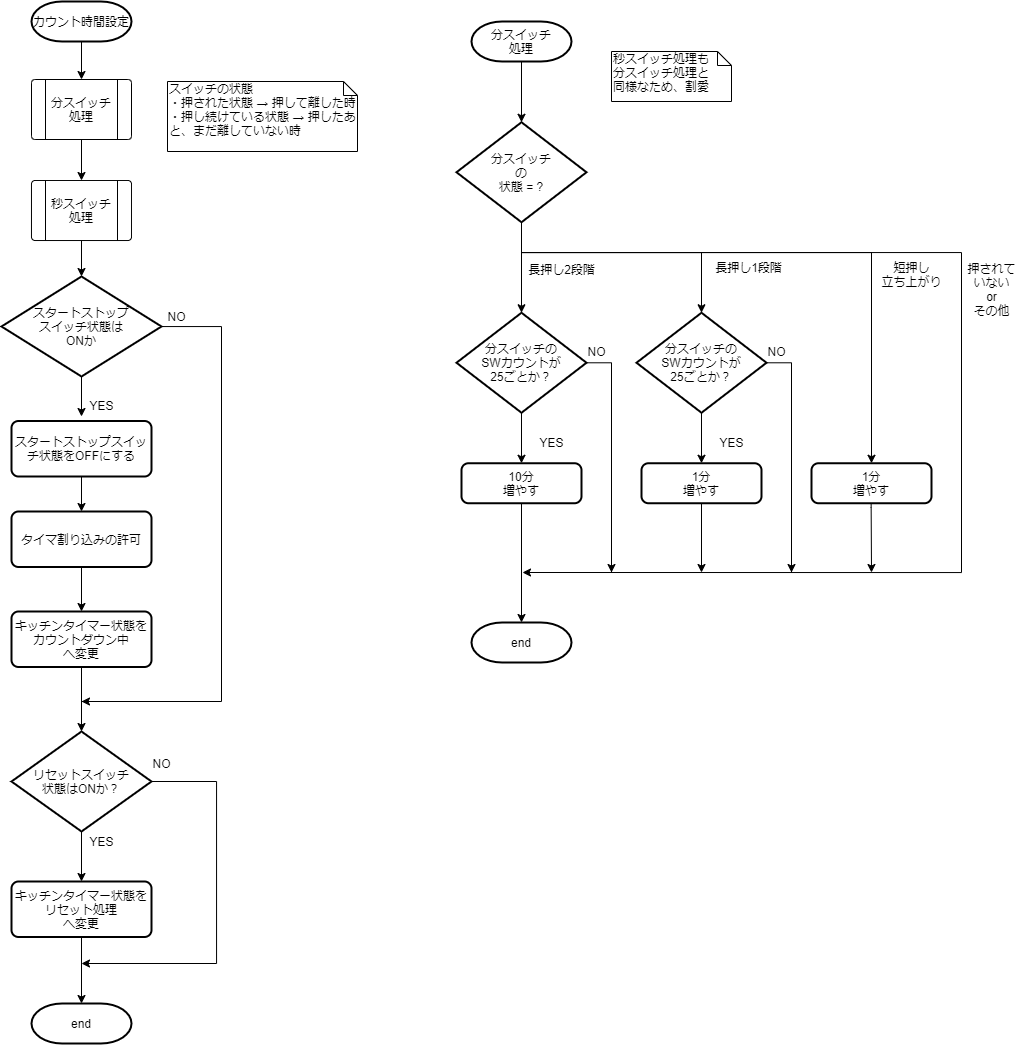

The diagram above was exported from draw.io. Its source (the exported page's mxGraphModel, read from the mxfile embedded in the PNG):
<mxGraphModel dx="824" dy="956" grid="1" gridSize="10" guides="1" tooltips="1" connect="1" arrows="1" fold="1" page="1" pageScale="1" pageWidth="827" pageHeight="1169" math="0" shadow="0">
  <root>
    <mxCell id="G7dOKKh25_MZbCcrWpyw-0" />
    <mxCell id="G7dOKKh25_MZbCcrWpyw-1" parent="G7dOKKh25_MZbCcrWpyw-0" />
    <mxCell id="H5Vs62nzeLhHOFC0t68j-42" value="" style="edgeStyle=orthogonalEdgeStyle;rounded=0;orthogonalLoop=1;jettySize=auto;html=1;entryX=0.5;entryY=0;entryDx=0;entryDy=0;entryPerimeter=0;" parent="G7dOKKh25_MZbCcrWpyw-1" source="G7dOKKh25_MZbCcrWpyw-2" target="PRw-ZUvJCtGYPwpCF5q1-1" edge="1">
      <mxGeometry relative="1" as="geometry">
        <mxPoint x="580" y="100" as="targetPoint" />
      </mxGeometry>
    </mxCell>
    <mxCell id="G7dOKKh25_MZbCcrWpyw-2" value="分スイッチ&lt;br&gt;処理" style="strokeWidth=2;html=1;shape=mxgraph.flowchart.terminator;whiteSpace=wrap;" parent="G7dOKKh25_MZbCcrWpyw-1" vertex="1">
      <mxGeometry x="530" y="30" width="100" height="40" as="geometry" />
    </mxCell>
    <mxCell id="YCsieXRak2XcZomdGNn9-28" value="スイッチの状態&lt;br&gt;・押された状態 → 押して離した時&lt;br&gt;・押し続けている状態 → 押したあと、まだ離していない時" style="shape=note;whiteSpace=wrap;html=1;size=14;verticalAlign=top;align=left;spacingTop=-6;" parent="G7dOKKh25_MZbCcrWpyw-1" vertex="1">
      <mxGeometry x="226" y="90" width="190" height="70" as="geometry" />
    </mxCell>
    <mxCell id="PRw-ZUvJCtGYPwpCF5q1-36" style="edgeStyle=orthogonalEdgeStyle;rounded=0;orthogonalLoop=1;jettySize=auto;html=1;exitX=0.497;exitY=0.982;exitDx=0;exitDy=0;exitPerimeter=0;" parent="G7dOKKh25_MZbCcrWpyw-1" source="XPm6FaZmmo4bMirsRHuz-5" edge="1">
      <mxGeometry relative="1" as="geometry">
        <mxPoint x="930" y="581" as="targetPoint" />
        <Array as="points">
          <mxPoint x="930" y="516" />
          <mxPoint x="930" y="516" />
        </Array>
        <mxPoint x="930" y="502.5" as="sourcePoint" />
      </mxGeometry>
    </mxCell>
    <mxCell id="AEPvhZBk-K4YY_FG6Bck-11" style="edgeStyle=orthogonalEdgeStyle;rounded=0;orthogonalLoop=1;jettySize=auto;html=1;exitX=0.5;exitY=1;exitDx=0;exitDy=0;" parent="G7dOKKh25_MZbCcrWpyw-1" source="XPm6FaZmmo4bMirsRHuz-10" target="PRw-ZUvJCtGYPwpCF5q1-39" edge="1">
      <mxGeometry relative="1" as="geometry">
        <mxPoint x="580" y="496" as="sourcePoint" />
        <mxPoint x="580" y="851" as="targetPoint" />
      </mxGeometry>
    </mxCell>
    <mxCell id="ePP8m3Le7ad55T8IsWoJ-17" style="edgeStyle=orthogonalEdgeStyle;rounded=0;orthogonalLoop=1;jettySize=auto;html=1;" parent="G7dOKKh25_MZbCcrWpyw-1" source="PRw-ZUvJCtGYPwpCF5q1-1" edge="1">
      <mxGeometry relative="1" as="geometry">
        <mxPoint x="581" y="581" as="targetPoint" />
        <Array as="points">
          <mxPoint x="580" y="261" />
          <mxPoint x="1020" y="261" />
          <mxPoint x="1020" y="581" />
        </Array>
      </mxGeometry>
    </mxCell>
    <mxCell id="AEPvhZBk-K4YY_FG6Bck-16" style="edgeStyle=orthogonalEdgeStyle;rounded=0;orthogonalLoop=1;jettySize=auto;html=1;entryX=0.5;entryY=0;entryDx=0;entryDy=0;" parent="G7dOKKh25_MZbCcrWpyw-1" source="PRw-ZUvJCtGYPwpCF5q1-1" target="XPm6FaZmmo4bMirsRHuz-5" edge="1">
      <mxGeometry relative="1" as="geometry">
        <Array as="points">
          <mxPoint x="580" y="261" />
          <mxPoint x="930" y="261" />
        </Array>
        <mxPoint x="870" y="327.25" as="targetPoint" />
      </mxGeometry>
    </mxCell>
    <mxCell id="7KLdP_yKElNT6QmBKfRz-1" style="edgeStyle=orthogonalEdgeStyle;rounded=0;orthogonalLoop=1;jettySize=auto;html=1;" parent="G7dOKKh25_MZbCcrWpyw-1" source="PRw-ZUvJCtGYPwpCF5q1-1" target="1Ifwm2guzFRwnalfeemI-1" edge="1">
      <mxGeometry relative="1" as="geometry" />
    </mxCell>
    <mxCell id="7KLdP_yKElNT6QmBKfRz-16" style="edgeStyle=orthogonalEdgeStyle;rounded=0;orthogonalLoop=1;jettySize=auto;html=1;entryX=0.5;entryY=0;entryDx=0;entryDy=0;entryPerimeter=0;" parent="G7dOKKh25_MZbCcrWpyw-1" source="PRw-ZUvJCtGYPwpCF5q1-1" target="7KLdP_yKElNT6QmBKfRz-13" edge="1">
      <mxGeometry relative="1" as="geometry">
        <Array as="points">
          <mxPoint x="580" y="261" />
          <mxPoint x="760" y="261" />
        </Array>
      </mxGeometry>
    </mxCell>
    <mxCell id="PRw-ZUvJCtGYPwpCF5q1-1" value="分スイッチ&lt;br&gt;の&lt;br&gt;状態 = ?" style="strokeWidth=2;html=1;shape=mxgraph.flowchart.decision;whiteSpace=wrap;" parent="G7dOKKh25_MZbCcrWpyw-1" vertex="1">
      <mxGeometry x="515" y="130.75" width="130" height="100" as="geometry" />
    </mxCell>
    <mxCell id="PRw-ZUvJCtGYPwpCF5q1-39" value="end" style="strokeWidth=2;html=1;shape=mxgraph.flowchart.terminator;whiteSpace=wrap;" parent="G7dOKKh25_MZbCcrWpyw-1" vertex="1">
      <mxGeometry x="530" y="631" width="100" height="40" as="geometry" />
    </mxCell>
    <mxCell id="ePP8m3Le7ad55T8IsWoJ-2" value="長押し1段階" style="text;html=1;align=center;verticalAlign=middle;resizable=0;points=[];autosize=1;" parent="G7dOKKh25_MZbCcrWpyw-1" vertex="1">
      <mxGeometry x="767" y="266" width="80" height="20" as="geometry" />
    </mxCell>
    <mxCell id="AEPvhZBk-K4YY_FG6Bck-38" value="" style="edgeStyle=orthogonalEdgeStyle;rounded=0;orthogonalLoop=1;jettySize=auto;html=1;" parent="G7dOKKh25_MZbCcrWpyw-1" source="AEPvhZBk-K4YY_FG6Bck-0" target="AEPvhZBk-K4YY_FG6Bck-3" edge="1">
      <mxGeometry relative="1" as="geometry" />
    </mxCell>
    <mxCell id="AEPvhZBk-K4YY_FG6Bck-0" value="カウント時間設定" style="strokeWidth=2;html=1;shape=mxgraph.flowchart.terminator;whiteSpace=wrap;" parent="G7dOKKh25_MZbCcrWpyw-1" vertex="1">
      <mxGeometry x="90" y="10" width="100" height="40" as="geometry" />
    </mxCell>
    <mxCell id="AEPvhZBk-K4YY_FG6Bck-39" value="" style="edgeStyle=orthogonalEdgeStyle;rounded=0;orthogonalLoop=1;jettySize=auto;html=1;" parent="G7dOKKh25_MZbCcrWpyw-1" source="AEPvhZBk-K4YY_FG6Bck-3" target="AEPvhZBk-K4YY_FG6Bck-4" edge="1">
      <mxGeometry relative="1" as="geometry" />
    </mxCell>
    <mxCell id="AEPvhZBk-K4YY_FG6Bck-3" value="分スイッチ&lt;br&gt;処理" style="verticalLabelPosition=middle;verticalAlign=middle;html=1;shape=process;whiteSpace=wrap;rounded=1;size=0.14;arcSize=6;labelPosition=center;align=center;" parent="G7dOKKh25_MZbCcrWpyw-1" vertex="1">
      <mxGeometry x="90" y="88" width="100" height="60" as="geometry" />
    </mxCell>
    <mxCell id="AEPvhZBk-K4YY_FG6Bck-40" value="" style="edgeStyle=orthogonalEdgeStyle;rounded=0;orthogonalLoop=1;jettySize=auto;html=1;entryX=0.5;entryY=0;entryDx=0;entryDy=0;entryPerimeter=0;" parent="G7dOKKh25_MZbCcrWpyw-1" source="AEPvhZBk-K4YY_FG6Bck-4" target="jn9VDQg3DoPVwZgLKGek-1" edge="1">
      <mxGeometry relative="1" as="geometry">
        <mxPoint x="140" y="336" as="targetPoint" />
      </mxGeometry>
    </mxCell>
    <mxCell id="AEPvhZBk-K4YY_FG6Bck-4" value="秒スイッチ&lt;br&gt;処理" style="verticalLabelPosition=middle;verticalAlign=middle;html=1;shape=process;whiteSpace=wrap;rounded=1;size=0.14;arcSize=6;labelPosition=center;align=center;" parent="G7dOKKh25_MZbCcrWpyw-1" vertex="1">
      <mxGeometry x="90" y="189" width="100" height="60" as="geometry" />
    </mxCell>
    <mxCell id="AEPvhZBk-K4YY_FG6Bck-17" value="短押し&lt;br&gt;立ち上がり" style="text;html=1;align=center;verticalAlign=middle;resizable=0;points=[];autosize=1;" parent="G7dOKKh25_MZbCcrWpyw-1" vertex="1">
      <mxGeometry x="930" y="267.75" width="80" height="30" as="geometry" />
    </mxCell>
    <mxCell id="AEPvhZBk-K4YY_FG6Bck-18" value="押されて&lt;br&gt;いない&lt;br&gt;or&lt;br&gt;その他" style="text;html=1;align=center;verticalAlign=middle;resizable=0;points=[];autosize=1;" parent="G7dOKKh25_MZbCcrWpyw-1" vertex="1">
      <mxGeometry x="1020" y="267.75" width="60" height="60" as="geometry" />
    </mxCell>
    <mxCell id="jn9VDQg3DoPVwZgLKGek-0" value="end" style="strokeWidth=2;html=1;shape=mxgraph.flowchart.terminator;whiteSpace=wrap;" parent="G7dOKKh25_MZbCcrWpyw-1" vertex="1">
      <mxGeometry x="90" y="1012" width="100" height="40" as="geometry" />
    </mxCell>
    <mxCell id="jn9VDQg3DoPVwZgLKGek-2" value="" style="edgeStyle=orthogonalEdgeStyle;rounded=0;orthogonalLoop=1;jettySize=auto;html=1;" parent="G7dOKKh25_MZbCcrWpyw-1" source="jn9VDQg3DoPVwZgLKGek-1" edge="1">
      <mxGeometry relative="1" as="geometry">
        <mxPoint x="140" y="425" as="targetPoint" />
      </mxGeometry>
    </mxCell>
    <mxCell id="jn9VDQg3DoPVwZgLKGek-7" style="edgeStyle=orthogonalEdgeStyle;rounded=0;orthogonalLoop=1;jettySize=auto;html=1;" parent="G7dOKKh25_MZbCcrWpyw-1" source="jn9VDQg3DoPVwZgLKGek-1" edge="1">
      <mxGeometry relative="1" as="geometry">
        <mxPoint x="140" y="710" as="targetPoint" />
        <Array as="points">
          <mxPoint x="280" y="335" />
          <mxPoint x="280" y="710" />
          <mxPoint x="140" y="710" />
        </Array>
      </mxGeometry>
    </mxCell>
    <mxCell id="jn9VDQg3DoPVwZgLKGek-1" value="スタートストップ&lt;br&gt;スイッチ状態は&lt;br&gt;ONか" style="strokeWidth=2;html=1;shape=mxgraph.flowchart.decision;whiteSpace=wrap;" parent="G7dOKKh25_MZbCcrWpyw-1" vertex="1">
      <mxGeometry x="60" y="285" width="160" height="100" as="geometry" />
    </mxCell>
    <mxCell id="jn9VDQg3DoPVwZgLKGek-6" value="" style="edgeStyle=orthogonalEdgeStyle;rounded=0;orthogonalLoop=1;jettySize=auto;html=1;entryX=0.5;entryY=0;entryDx=0;entryDy=0;entryPerimeter=0;" parent="G7dOKKh25_MZbCcrWpyw-1" source="jn9VDQg3DoPVwZgLKGek-4" target="jn9VDQg3DoPVwZgLKGek-13" edge="1">
      <mxGeometry relative="1" as="geometry">
        <mxPoint x="140" y="580" as="targetPoint" />
      </mxGeometry>
    </mxCell>
    <mxCell id="jn9VDQg3DoPVwZgLKGek-4" value="キッチンタイマー状態を&lt;br&gt;カウントダウン中&lt;br&gt;へ変更" style="rounded=1;whiteSpace=wrap;html=1;absoluteArcSize=1;arcSize=14;strokeWidth=2;" parent="G7dOKKh25_MZbCcrWpyw-1" vertex="1">
      <mxGeometry x="70" y="620" width="140" height="55.5" as="geometry" />
    </mxCell>
    <mxCell id="jn9VDQg3DoPVwZgLKGek-5" style="edgeStyle=orthogonalEdgeStyle;rounded=0;orthogonalLoop=1;jettySize=auto;html=1;exitX=0.5;exitY=1;exitDx=0;exitDy=0;" parent="G7dOKKh25_MZbCcrWpyw-1" source="jn9VDQg3DoPVwZgLKGek-4" target="jn9VDQg3DoPVwZgLKGek-4" edge="1">
      <mxGeometry relative="1" as="geometry" />
    </mxCell>
    <mxCell id="jn9VDQg3DoPVwZgLKGek-9" value="NO" style="text;html=1;align=center;verticalAlign=middle;resizable=0;points=[];autosize=1;" parent="G7dOKKh25_MZbCcrWpyw-1" vertex="1">
      <mxGeometry x="220" y="315" width="30" height="20" as="geometry" />
    </mxCell>
    <mxCell id="jn9VDQg3DoPVwZgLKGek-11" value="YES" style="text;html=1;align=center;verticalAlign=middle;resizable=0;points=[];autosize=1;" parent="G7dOKKh25_MZbCcrWpyw-1" vertex="1">
      <mxGeometry x="140" y="404" width="40" height="20" as="geometry" />
    </mxCell>
    <mxCell id="jn9VDQg3DoPVwZgLKGek-17" value="" style="edgeStyle=orthogonalEdgeStyle;rounded=0;orthogonalLoop=1;jettySize=auto;html=1;entryX=0.5;entryY=0;entryDx=0;entryDy=0;" parent="G7dOKKh25_MZbCcrWpyw-1" source="jn9VDQg3DoPVwZgLKGek-13" target="jn9VDQg3DoPVwZgLKGek-16" edge="1">
      <mxGeometry relative="1" as="geometry">
        <mxPoint x="135" y="890" as="targetPoint" />
      </mxGeometry>
    </mxCell>
    <mxCell id="jn9VDQg3DoPVwZgLKGek-19" value="" style="edgeStyle=orthogonalEdgeStyle;rounded=0;orthogonalLoop=1;jettySize=auto;html=1;" parent="G7dOKKh25_MZbCcrWpyw-1" source="jn9VDQg3DoPVwZgLKGek-13" edge="1">
      <mxGeometry relative="1" as="geometry">
        <mxPoint x="140" y="972" as="targetPoint" />
        <Array as="points">
          <mxPoint x="275" y="790" />
          <mxPoint x="275" y="972" />
        </Array>
      </mxGeometry>
    </mxCell>
    <mxCell id="jn9VDQg3DoPVwZgLKGek-13" value="リセットスイッチ&lt;br&gt;状態はONか？" style="strokeWidth=2;html=1;shape=mxgraph.flowchart.decision;whiteSpace=wrap;" parent="G7dOKKh25_MZbCcrWpyw-1" vertex="1">
      <mxGeometry x="70" y="740" width="140" height="100" as="geometry" />
    </mxCell>
    <mxCell id="jn9VDQg3DoPVwZgLKGek-14" value="NO" style="text;html=1;align=center;verticalAlign=middle;resizable=0;points=[];autosize=1;" parent="G7dOKKh25_MZbCcrWpyw-1" vertex="1">
      <mxGeometry x="205" y="762" width="30" height="20" as="geometry" />
    </mxCell>
    <mxCell id="jn9VDQg3DoPVwZgLKGek-15" value="YES" style="text;html=1;align=center;verticalAlign=middle;resizable=0;points=[];autosize=1;" parent="G7dOKKh25_MZbCcrWpyw-1" vertex="1">
      <mxGeometry x="140" y="840" width="40" height="20" as="geometry" />
    </mxCell>
    <mxCell id="jn9VDQg3DoPVwZgLKGek-18" value="" style="edgeStyle=orthogonalEdgeStyle;rounded=0;orthogonalLoop=1;jettySize=auto;html=1;" parent="G7dOKKh25_MZbCcrWpyw-1" source="jn9VDQg3DoPVwZgLKGek-16" target="jn9VDQg3DoPVwZgLKGek-0" edge="1">
      <mxGeometry relative="1" as="geometry" />
    </mxCell>
    <mxCell id="jn9VDQg3DoPVwZgLKGek-16" value="キッチンタイマー状態を&lt;br&gt;リセット処理&lt;br&gt;へ変更" style="rounded=1;whiteSpace=wrap;html=1;absoluteArcSize=1;arcSize=14;strokeWidth=2;" parent="G7dOKKh25_MZbCcrWpyw-1" vertex="1">
      <mxGeometry x="70" y="890" width="140" height="55.5" as="geometry" />
    </mxCell>
    <mxCell id="94B6ei__TF6rVob5bHOo-0" style="edgeStyle=orthogonalEdgeStyle;rounded=0;orthogonalLoop=1;jettySize=auto;html=1;" parent="G7dOKKh25_MZbCcrWpyw-1" source="GP8_F_OPg2LFv3zlBoKk-0" target="LFLLbWJSGl_5q-Q_PBNA-0" edge="1">
      <mxGeometry relative="1" as="geometry" />
    </mxCell>
    <mxCell id="GP8_F_OPg2LFv3zlBoKk-0" value="スタートストップスイッチ状態をOFFにする" style="rounded=1;whiteSpace=wrap;html=1;absoluteArcSize=1;arcSize=14;strokeWidth=2;" parent="G7dOKKh25_MZbCcrWpyw-1" vertex="1">
      <mxGeometry x="70" y="429.5" width="140" height="55.5" as="geometry" />
    </mxCell>
    <mxCell id="LFLLbWJSGl_5q-Q_PBNA-2" value="" style="edgeStyle=orthogonalEdgeStyle;rounded=0;orthogonalLoop=1;jettySize=auto;html=1;entryX=0.5;entryY=0;entryDx=0;entryDy=0;" parent="G7dOKKh25_MZbCcrWpyw-1" source="LFLLbWJSGl_5q-Q_PBNA-0" target="jn9VDQg3DoPVwZgLKGek-4" edge="1">
      <mxGeometry relative="1" as="geometry">
        <mxPoint x="140" y="539" as="targetPoint" />
      </mxGeometry>
    </mxCell>
    <mxCell id="LFLLbWJSGl_5q-Q_PBNA-0" value="タイマ割り込みの許可" style="rounded=1;whiteSpace=wrap;html=1;absoluteArcSize=1;arcSize=14;strokeWidth=2;" parent="G7dOKKh25_MZbCcrWpyw-1" vertex="1">
      <mxGeometry x="70" y="520" width="140" height="55.5" as="geometry" />
    </mxCell>
    <mxCell id="XPm6FaZmmo4bMirsRHuz-2" value="長押し2段階" style="text;html=1;align=center;verticalAlign=middle;resizable=0;points=[];autosize=1;" parent="G7dOKKh25_MZbCcrWpyw-1" vertex="1">
      <mxGeometry x="580" y="267.75" width="80" height="20" as="geometry" />
    </mxCell>
    <mxCell id="XPm6FaZmmo4bMirsRHuz-5" value="1分&lt;br&gt;増やす" style="rounded=1;whiteSpace=wrap;html=1;absoluteArcSize=1;arcSize=14;strokeWidth=2;" parent="G7dOKKh25_MZbCcrWpyw-1" vertex="1">
      <mxGeometry x="870" y="471.75" width="120" height="40" as="geometry" />
    </mxCell>
    <mxCell id="XPm6FaZmmo4bMirsRHuz-10" value="10分&lt;br&gt;増やす" style="rounded=1;whiteSpace=wrap;html=1;absoluteArcSize=1;arcSize=14;strokeWidth=2;" parent="G7dOKKh25_MZbCcrWpyw-1" vertex="1">
      <mxGeometry x="520" y="471.75" width="120" height="40" as="geometry" />
    </mxCell>
    <mxCell id="dbKvBny9qs6NG_3DycnR-0" value="秒スイッチ処理も&lt;br&gt;分スイッチ処理と&lt;br&gt;同様なため、割愛" style="shape=note;whiteSpace=wrap;html=1;size=14;verticalAlign=top;align=left;spacingTop=-6;" parent="G7dOKKh25_MZbCcrWpyw-1" vertex="1">
      <mxGeometry x="670" y="60" width="120" height="50" as="geometry" />
    </mxCell>
    <mxCell id="1Ifwm2guzFRwnalfeemI-0" value="" style="edgeStyle=orthogonalEdgeStyle;rounded=0;orthogonalLoop=1;jettySize=auto;html=1;entryX=0.5;entryY=0;entryDx=0;entryDy=0;entryPerimeter=0;exitX=0.5;exitY=1;exitDx=0;exitDy=0;exitPerimeter=0;" parent="G7dOKKh25_MZbCcrWpyw-1" source="1Ifwm2guzFRwnalfeemI-1" edge="1">
      <mxGeometry relative="1" as="geometry">
        <mxPoint x="580" y="471.7500000000001" as="targetPoint" />
        <mxPoint x="580" y="442" as="sourcePoint" />
      </mxGeometry>
    </mxCell>
    <mxCell id="7KLdP_yKElNT6QmBKfRz-2" style="edgeStyle=orthogonalEdgeStyle;rounded=0;orthogonalLoop=1;jettySize=auto;html=1;" parent="G7dOKKh25_MZbCcrWpyw-1" source="1Ifwm2guzFRwnalfeemI-1" edge="1">
      <mxGeometry relative="1" as="geometry">
        <mxPoint x="670" y="581" as="targetPoint" />
        <Array as="points">
          <mxPoint x="670" y="371" />
          <mxPoint x="670" y="581" />
        </Array>
      </mxGeometry>
    </mxCell>
    <mxCell id="1Ifwm2guzFRwnalfeemI-1" value="分スイッチの&lt;br&gt;SWカウントが&lt;br&gt;25ごとか？" style="strokeWidth=2;html=1;shape=mxgraph.flowchart.decision;whiteSpace=wrap;" parent="G7dOKKh25_MZbCcrWpyw-1" vertex="1">
      <mxGeometry x="515" y="321.25" width="130" height="100" as="geometry" />
    </mxCell>
    <mxCell id="1Ifwm2guzFRwnalfeemI-2" value="YES" style="text;html=1;align=center;verticalAlign=middle;resizable=0;points=[];autosize=1;" parent="G7dOKKh25_MZbCcrWpyw-1" vertex="1">
      <mxGeometry x="590" y="441" width="40" height="20" as="geometry" />
    </mxCell>
    <mxCell id="1Ifwm2guzFRwnalfeemI-3" value="NO" style="text;html=1;align=center;verticalAlign=middle;resizable=0;points=[];autosize=1;" parent="G7dOKKh25_MZbCcrWpyw-1" vertex="1">
      <mxGeometry x="640" y="350.5" width="30" height="20" as="geometry" />
    </mxCell>
    <mxCell id="7KLdP_yKElNT6QmBKfRz-17" value="" style="edgeStyle=orthogonalEdgeStyle;rounded=0;orthogonalLoop=1;jettySize=auto;html=1;" parent="G7dOKKh25_MZbCcrWpyw-1" source="7KLdP_yKElNT6QmBKfRz-10" edge="1">
      <mxGeometry relative="1" as="geometry">
        <mxPoint x="760" y="581" as="targetPoint" />
      </mxGeometry>
    </mxCell>
    <mxCell id="7KLdP_yKElNT6QmBKfRz-10" value="1分&lt;br&gt;増やす" style="rounded=1;whiteSpace=wrap;html=1;absoluteArcSize=1;arcSize=14;strokeWidth=2;" parent="G7dOKKh25_MZbCcrWpyw-1" vertex="1">
      <mxGeometry x="700" y="471.75" width="120" height="40" as="geometry" />
    </mxCell>
    <mxCell id="7KLdP_yKElNT6QmBKfRz-11" value="" style="edgeStyle=orthogonalEdgeStyle;rounded=0;orthogonalLoop=1;jettySize=auto;html=1;entryX=0.5;entryY=0;entryDx=0;entryDy=0;entryPerimeter=0;exitX=0.5;exitY=1;exitDx=0;exitDy=0;exitPerimeter=0;" parent="G7dOKKh25_MZbCcrWpyw-1" source="7KLdP_yKElNT6QmBKfRz-13" edge="1">
      <mxGeometry relative="1" as="geometry">
        <mxPoint x="760" y="471.75" as="targetPoint" />
        <mxPoint x="760" y="442" as="sourcePoint" />
      </mxGeometry>
    </mxCell>
    <mxCell id="7KLdP_yKElNT6QmBKfRz-12" style="edgeStyle=orthogonalEdgeStyle;rounded=0;orthogonalLoop=1;jettySize=auto;html=1;" parent="G7dOKKh25_MZbCcrWpyw-1" source="7KLdP_yKElNT6QmBKfRz-13" edge="1">
      <mxGeometry relative="1" as="geometry">
        <mxPoint x="850" y="581" as="targetPoint" />
        <Array as="points">
          <mxPoint x="850" y="371" />
          <mxPoint x="850" y="581" />
        </Array>
      </mxGeometry>
    </mxCell>
    <mxCell id="7KLdP_yKElNT6QmBKfRz-13" value="分スイッチの&lt;br&gt;SWカウントが&lt;br&gt;25ごとか？" style="strokeWidth=2;html=1;shape=mxgraph.flowchart.decision;whiteSpace=wrap;" parent="G7dOKKh25_MZbCcrWpyw-1" vertex="1">
      <mxGeometry x="695" y="321.25" width="130" height="100" as="geometry" />
    </mxCell>
    <mxCell id="7KLdP_yKElNT6QmBKfRz-14" value="YES" style="text;html=1;align=center;verticalAlign=middle;resizable=0;points=[];autosize=1;" parent="G7dOKKh25_MZbCcrWpyw-1" vertex="1">
      <mxGeometry x="770" y="441" width="40" height="20" as="geometry" />
    </mxCell>
    <mxCell id="7KLdP_yKElNT6QmBKfRz-15" value="NO" style="text;html=1;align=center;verticalAlign=middle;resizable=0;points=[];autosize=1;" parent="G7dOKKh25_MZbCcrWpyw-1" vertex="1">
      <mxGeometry x="820" y="350.5" width="30" height="20" as="geometry" />
    </mxCell>
  </root>
</mxGraphModel>